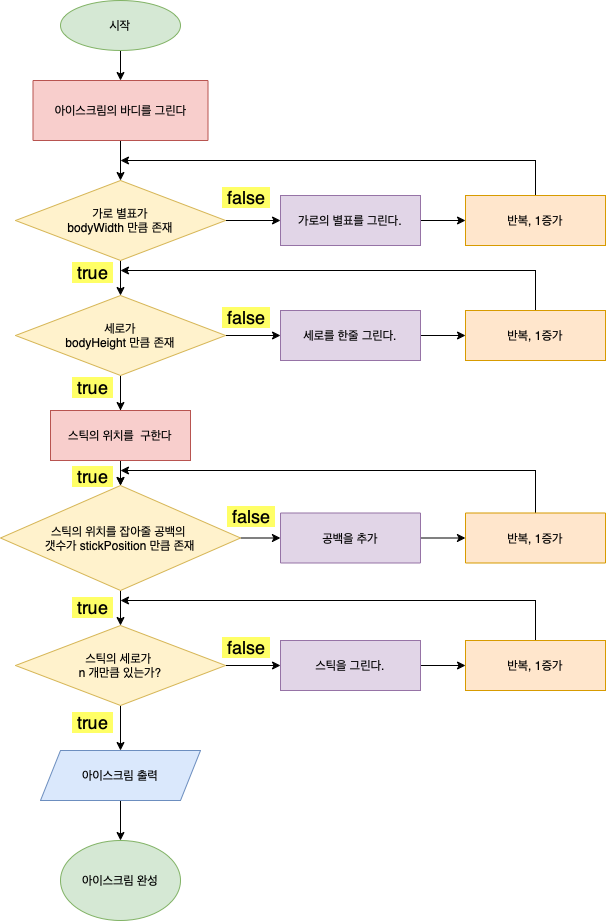

The diagram above was exported from draw.io. Its source (the exported page's mxGraphModel, read from the mxfile embedded in the PNG):
<mxGraphModel dx="673" dy="642" grid="1" gridSize="10" guides="1" tooltips="1" connect="1" arrows="1" fold="1" page="1" pageScale="1" pageWidth="827" pageHeight="1169" math="0" shadow="0">
  <root>
    <mxCell id="0" />
    <mxCell id="1" parent="0" />
    <mxCell id="nZBob90EGn38zo_kW6ve-18" value="" style="edgeStyle=orthogonalEdgeStyle;rounded=0;orthogonalLoop=1;jettySize=auto;html=1;" edge="1" parent="1" source="nZBob90EGn38zo_kW6ve-1" target="nZBob90EGn38zo_kW6ve-15">
      <mxGeometry relative="1" as="geometry" />
    </mxCell>
    <mxCell id="nZBob90EGn38zo_kW6ve-1" value="시작" style="ellipse;whiteSpace=wrap;html=1;fillColor=#d5e8d4;strokeColor=#82b366;" vertex="1" parent="1">
      <mxGeometry x="180" y="20" width="120" height="50" as="geometry" />
    </mxCell>
    <mxCell id="nZBob90EGn38zo_kW6ve-40" value="" style="edgeStyle=orthogonalEdgeStyle;rounded=0;orthogonalLoop=1;jettySize=auto;html=1;" edge="1" parent="1" source="nZBob90EGn38zo_kW6ve-2" target="nZBob90EGn38zo_kW6ve-31">
      <mxGeometry relative="1" as="geometry" />
    </mxCell>
    <mxCell id="nZBob90EGn38zo_kW6ve-56" value="" style="edgeStyle=orthogonalEdgeStyle;rounded=0;orthogonalLoop=1;jettySize=auto;html=1;" edge="1" parent="1" source="nZBob90EGn38zo_kW6ve-2" target="nZBob90EGn38zo_kW6ve-10">
      <mxGeometry relative="1" as="geometry" />
    </mxCell>
    <mxCell id="nZBob90EGn38zo_kW6ve-2" value="가로 별표가&lt;br&gt;bodyWidth 만큼 존재" style="rhombus;whiteSpace=wrap;html=1;fillColor=#fff2cc;strokeColor=#d6b656;" vertex="1" parent="1">
      <mxGeometry x="135" y="200" width="210" height="80" as="geometry" />
    </mxCell>
    <mxCell id="nZBob90EGn38zo_kW6ve-59" value="" style="edgeStyle=orthogonalEdgeStyle;rounded=0;orthogonalLoop=1;jettySize=auto;html=1;" edge="1" parent="1" source="nZBob90EGn38zo_kW6ve-3">
      <mxGeometry relative="1" as="geometry">
        <mxPoint x="240" y="180" as="targetPoint" />
        <Array as="points">
          <mxPoint x="655" y="180" />
          <mxPoint x="240" y="180" />
        </Array>
      </mxGeometry>
    </mxCell>
    <mxCell id="nZBob90EGn38zo_kW6ve-3" value="반복, 1증가" style="rounded=0;whiteSpace=wrap;html=1;fillColor=#ffe6cc;strokeColor=#d79b00;" vertex="1" parent="1">
      <mxGeometry x="585" y="215" width="140" height="50" as="geometry" />
    </mxCell>
    <mxCell id="nZBob90EGn38zo_kW6ve-4" value="아이스크림 완성" style="ellipse;whiteSpace=wrap;html=1;fillColor=#d5e8d4;strokeColor=#82b366;" vertex="1" parent="1">
      <mxGeometry x="180" y="860" width="120" height="80" as="geometry" />
    </mxCell>
    <mxCell id="nZBob90EGn38zo_kW6ve-24" value="" style="edgeStyle=orthogonalEdgeStyle;rounded=0;orthogonalLoop=1;jettySize=auto;html=1;" edge="1" parent="1" source="nZBob90EGn38zo_kW6ve-5" target="nZBob90EGn38zo_kW6ve-4">
      <mxGeometry relative="1" as="geometry" />
    </mxCell>
    <mxCell id="nZBob90EGn38zo_kW6ve-5" value="아이스크림 출력" style="shape=parallelogram;perimeter=parallelogramPerimeter;whiteSpace=wrap;html=1;fixedSize=1;fillColor=#dae8fc;strokeColor=#6c8ebf;" vertex="1" parent="1">
      <mxGeometry x="160" y="770" width="160" height="50" as="geometry" />
    </mxCell>
    <mxCell id="nZBob90EGn38zo_kW6ve-63" value="" style="edgeStyle=orthogonalEdgeStyle;rounded=0;orthogonalLoop=1;jettySize=auto;html=1;" edge="1" parent="1" source="nZBob90EGn38zo_kW6ve-9">
      <mxGeometry relative="1" as="geometry">
        <mxPoint x="240" y="290" as="targetPoint" />
        <Array as="points">
          <mxPoint x="655" y="290" />
        </Array>
      </mxGeometry>
    </mxCell>
    <mxCell id="nZBob90EGn38zo_kW6ve-9" value="반복, 1증가" style="rounded=0;whiteSpace=wrap;html=1;fillColor=#ffe6cc;strokeColor=#d79b00;" vertex="1" parent="1">
      <mxGeometry x="585" y="330" width="140" height="50" as="geometry" />
    </mxCell>
    <mxCell id="nZBob90EGn38zo_kW6ve-51" value="" style="edgeStyle=orthogonalEdgeStyle;rounded=0;orthogonalLoop=1;jettySize=auto;html=1;" edge="1" parent="1" source="nZBob90EGn38zo_kW6ve-10" target="nZBob90EGn38zo_kW6ve-30">
      <mxGeometry relative="1" as="geometry" />
    </mxCell>
    <mxCell id="nZBob90EGn38zo_kW6ve-72" value="" style="edgeStyle=orthogonalEdgeStyle;rounded=0;orthogonalLoop=1;jettySize=auto;html=1;entryX=0.5;entryY=0;entryDx=0;entryDy=0;" edge="1" parent="1" source="nZBob90EGn38zo_kW6ve-10" target="nZBob90EGn38zo_kW6ve-11">
      <mxGeometry relative="1" as="geometry" />
    </mxCell>
    <mxCell id="nZBob90EGn38zo_kW6ve-83" value="" style="edgeStyle=orthogonalEdgeStyle;rounded=0;orthogonalLoop=1;jettySize=auto;html=1;labelBackgroundColor=#FFFF99;fontSize=12;" edge="1" parent="1" source="nZBob90EGn38zo_kW6ve-10" target="nZBob90EGn38zo_kW6ve-12">
      <mxGeometry relative="1" as="geometry" />
    </mxCell>
    <mxCell id="nZBob90EGn38zo_kW6ve-10" value="세로가&lt;br&gt;bodyHeight 만큼 존재" style="rhombus;whiteSpace=wrap;html=1;fillColor=#fff2cc;strokeColor=#d6b656;" vertex="1" parent="1">
      <mxGeometry x="135" y="315" width="210" height="80" as="geometry" />
    </mxCell>
    <mxCell id="nZBob90EGn38zo_kW6ve-84" value="" style="edgeStyle=orthogonalEdgeStyle;rounded=0;orthogonalLoop=1;jettySize=auto;html=1;labelBackgroundColor=#FFFF99;fontSize=12;" edge="1" parent="1" source="nZBob90EGn38zo_kW6ve-11" target="nZBob90EGn38zo_kW6ve-12">
      <mxGeometry relative="1" as="geometry" />
    </mxCell>
    <mxCell id="nZBob90EGn38zo_kW6ve-11" value="스틱의 위치를 &amp;nbsp;구한다" style="rounded=0;whiteSpace=wrap;html=1;fillColor=#f8cecc;strokeColor=#b85450;" vertex="1" parent="1">
      <mxGeometry x="170" y="430" width="140" height="50" as="geometry" />
    </mxCell>
    <mxCell id="nZBob90EGn38zo_kW6ve-73" value="" style="edgeStyle=orthogonalEdgeStyle;rounded=0;orthogonalLoop=1;jettySize=auto;html=1;" edge="1" parent="1" source="nZBob90EGn38zo_kW6ve-12" target="nZBob90EGn38zo_kW6ve-69">
      <mxGeometry relative="1" as="geometry" />
    </mxCell>
    <mxCell id="nZBob90EGn38zo_kW6ve-75" value="" style="edgeStyle=orthogonalEdgeStyle;rounded=0;orthogonalLoop=1;jettySize=auto;html=1;" edge="1" parent="1" source="nZBob90EGn38zo_kW6ve-12" target="nZBob90EGn38zo_kW6ve-14">
      <mxGeometry relative="1" as="geometry" />
    </mxCell>
    <mxCell id="nZBob90EGn38zo_kW6ve-12" value="스틱의 위치를 잡아줄&amp;nbsp;공백의 &lt;br&gt;갯수가&amp;nbsp;stickPosition 만큼 존재" style="rhombus;whiteSpace=wrap;html=1;fillColor=#fff2cc;strokeColor=#d6b656;" vertex="1" parent="1">
      <mxGeometry x="120" y="505" width="240" height="105" as="geometry" />
    </mxCell>
    <mxCell id="nZBob90EGn38zo_kW6ve-79" value="" style="edgeStyle=orthogonalEdgeStyle;rounded=0;orthogonalLoop=1;jettySize=auto;html=1;" edge="1" parent="1" source="nZBob90EGn38zo_kW6ve-13" target="nZBob90EGn38zo_kW6ve-76">
      <mxGeometry relative="1" as="geometry" />
    </mxCell>
    <mxCell id="nZBob90EGn38zo_kW6ve-13" value="스틱을 그린다." style="rounded=0;whiteSpace=wrap;html=1;fillColor=#e1d5e7;strokeColor=#9673a6;" vertex="1" parent="1">
      <mxGeometry x="400" y="660" width="140" height="50" as="geometry" />
    </mxCell>
    <mxCell id="nZBob90EGn38zo_kW6ve-78" value="" style="edgeStyle=orthogonalEdgeStyle;rounded=0;orthogonalLoop=1;jettySize=auto;html=1;" edge="1" parent="1" source="nZBob90EGn38zo_kW6ve-14" target="nZBob90EGn38zo_kW6ve-13">
      <mxGeometry relative="1" as="geometry" />
    </mxCell>
    <mxCell id="nZBob90EGn38zo_kW6ve-80" value="" style="edgeStyle=orthogonalEdgeStyle;rounded=0;orthogonalLoop=1;jettySize=auto;html=1;" edge="1" parent="1" source="nZBob90EGn38zo_kW6ve-14" target="nZBob90EGn38zo_kW6ve-5">
      <mxGeometry relative="1" as="geometry" />
    </mxCell>
    <mxCell id="nZBob90EGn38zo_kW6ve-14" value="스틱의 세로가 &lt;br&gt;n 개만큼 있는가?" style="rhombus;whiteSpace=wrap;html=1;fillColor=#fff2cc;strokeColor=#d6b656;" vertex="1" parent="1">
      <mxGeometry x="135" y="645" width="210" height="80" as="geometry" />
    </mxCell>
    <mxCell id="nZBob90EGn38zo_kW6ve-54" value="" style="edgeStyle=orthogonalEdgeStyle;rounded=0;orthogonalLoop=1;jettySize=auto;html=1;" edge="1" parent="1" source="nZBob90EGn38zo_kW6ve-15" target="nZBob90EGn38zo_kW6ve-2">
      <mxGeometry relative="1" as="geometry" />
    </mxCell>
    <mxCell id="nZBob90EGn38zo_kW6ve-15" value="아이스크림의 바디를 그린다" style="rounded=0;whiteSpace=wrap;html=1;fillColor=#f8cecc;strokeColor=#b85450;" vertex="1" parent="1">
      <mxGeometry x="152.5" y="100" width="175" height="60" as="geometry" />
    </mxCell>
    <mxCell id="nZBob90EGn38zo_kW6ve-64" value="" style="edgeStyle=orthogonalEdgeStyle;rounded=0;orthogonalLoop=1;jettySize=auto;html=1;" edge="1" parent="1" source="nZBob90EGn38zo_kW6ve-30" target="nZBob90EGn38zo_kW6ve-9">
      <mxGeometry relative="1" as="geometry" />
    </mxCell>
    <mxCell id="nZBob90EGn38zo_kW6ve-30" value="세로를 한줄 그린다." style="rounded=0;whiteSpace=wrap;html=1;fillColor=#e1d5e7;strokeColor=#9673a6;" vertex="1" parent="1">
      <mxGeometry x="400" y="330" width="140" height="50" as="geometry" />
    </mxCell>
    <mxCell id="nZBob90EGn38zo_kW6ve-65" value="" style="edgeStyle=orthogonalEdgeStyle;rounded=0;orthogonalLoop=1;jettySize=auto;html=1;" edge="1" parent="1" source="nZBob90EGn38zo_kW6ve-31" target="nZBob90EGn38zo_kW6ve-3">
      <mxGeometry relative="1" as="geometry" />
    </mxCell>
    <mxCell id="nZBob90EGn38zo_kW6ve-31" value="가로의 별표를 그린다." style="rounded=0;whiteSpace=wrap;html=1;fillColor=#e1d5e7;strokeColor=#9673a6;" vertex="1" parent="1">
      <mxGeometry x="400" y="215" width="140" height="50" as="geometry" />
    </mxCell>
    <mxCell id="nZBob90EGn38zo_kW6ve-74" value="" style="edgeStyle=orthogonalEdgeStyle;rounded=0;orthogonalLoop=1;jettySize=auto;html=1;" edge="1" parent="1" source="nZBob90EGn38zo_kW6ve-69" target="nZBob90EGn38zo_kW6ve-70">
      <mxGeometry relative="1" as="geometry" />
    </mxCell>
    <mxCell id="nZBob90EGn38zo_kW6ve-69" value="공백을 추가" style="rounded=0;whiteSpace=wrap;html=1;fillColor=#e1d5e7;strokeColor=#9673a6;" vertex="1" parent="1">
      <mxGeometry x="400" y="532.5" width="140" height="50" as="geometry" />
    </mxCell>
    <mxCell id="nZBob90EGn38zo_kW6ve-71" value="" style="edgeStyle=orthogonalEdgeStyle;rounded=0;orthogonalLoop=1;jettySize=auto;html=1;" edge="1" parent="1" source="nZBob90EGn38zo_kW6ve-70">
      <mxGeometry relative="1" as="geometry">
        <mxPoint x="240" y="490" as="targetPoint" />
        <Array as="points">
          <mxPoint x="655" y="490" />
        </Array>
      </mxGeometry>
    </mxCell>
    <mxCell id="nZBob90EGn38zo_kW6ve-70" value="반복, 1증가" style="rounded=0;whiteSpace=wrap;html=1;fillColor=#ffe6cc;strokeColor=#d79b00;" vertex="1" parent="1">
      <mxGeometry x="585" y="532.5" width="140" height="50" as="geometry" />
    </mxCell>
    <mxCell id="nZBob90EGn38zo_kW6ve-77" value="" style="edgeStyle=orthogonalEdgeStyle;rounded=0;orthogonalLoop=1;jettySize=auto;html=1;" edge="1" parent="1" source="nZBob90EGn38zo_kW6ve-76">
      <mxGeometry relative="1" as="geometry">
        <mxPoint x="240" y="620" as="targetPoint" />
        <Array as="points">
          <mxPoint x="655" y="620" />
          <mxPoint x="240" y="620" />
        </Array>
      </mxGeometry>
    </mxCell>
    <mxCell id="nZBob90EGn38zo_kW6ve-76" value="반복, 1증가" style="rounded=0;whiteSpace=wrap;html=1;fillColor=#ffe6cc;strokeColor=#d79b00;" vertex="1" parent="1">
      <mxGeometry x="585" y="660" width="140" height="50" as="geometry" />
    </mxCell>
    <mxCell id="nZBob90EGn38zo_kW6ve-86" value="&lt;span style=&quot;color: rgb(0, 0, 0); font-family: helvetica; font-size: 18px; font-style: normal; font-weight: 400; letter-spacing: normal; text-align: center; text-indent: 0px; text-transform: none; word-spacing: 0px; background-color: rgb(255, 255, 102); text-decoration: none; display: inline; float: none;&quot;&gt;&amp;nbsp;true&amp;nbsp;&lt;/span&gt;" style="text;whiteSpace=wrap;html=1;fontSize=18;" vertex="1" parent="1">
      <mxGeometry x="190" y="390" width="70" height="40" as="geometry" />
    </mxCell>
    <mxCell id="nZBob90EGn38zo_kW6ve-87" value="&lt;span style=&quot;color: rgb(0, 0, 0); font-family: helvetica; font-size: 18px; font-style: normal; font-weight: 400; letter-spacing: normal; text-align: center; text-indent: 0px; text-transform: none; word-spacing: 0px; background-color: rgb(255, 255, 102); text-decoration: none; display: inline; float: none;&quot;&gt;&amp;nbsp;true&amp;nbsp;&lt;/span&gt;" style="text;whiteSpace=wrap;html=1;fontSize=18;" vertex="1" parent="1">
      <mxGeometry x="190" y="275" width="70" height="40" as="geometry" />
    </mxCell>
    <mxCell id="nZBob90EGn38zo_kW6ve-88" value="&lt;span style=&quot;color: rgb(0, 0, 0); font-family: helvetica; font-size: 18px; font-style: normal; font-weight: 400; letter-spacing: normal; text-align: center; text-indent: 0px; text-transform: none; word-spacing: 0px; background-color: rgb(255, 255, 102); text-decoration: none; display: inline; float: none;&quot;&gt;&amp;nbsp;true&amp;nbsp;&lt;/span&gt;" style="text;whiteSpace=wrap;html=1;fontSize=18;" vertex="1" parent="1">
      <mxGeometry x="190" y="479" width="70" height="40" as="geometry" />
    </mxCell>
    <mxCell id="nZBob90EGn38zo_kW6ve-89" value="&lt;span style=&quot;color: rgb(0, 0, 0); font-family: helvetica; font-size: 18px; font-style: normal; font-weight: 400; letter-spacing: normal; text-align: center; text-indent: 0px; text-transform: none; word-spacing: 0px; background-color: rgb(255, 255, 102); text-decoration: none; display: inline; float: none;&quot;&gt;&amp;nbsp;true&amp;nbsp;&lt;/span&gt;" style="text;whiteSpace=wrap;html=1;fontSize=18;" vertex="1" parent="1">
      <mxGeometry x="190" y="610" width="70" height="40" as="geometry" />
    </mxCell>
    <mxCell id="nZBob90EGn38zo_kW6ve-90" value="&lt;span style=&quot;color: rgb(0, 0, 0); font-family: helvetica; font-size: 18px; font-style: normal; font-weight: 400; letter-spacing: normal; text-align: center; text-indent: 0px; text-transform: none; word-spacing: 0px; background-color: rgb(255, 255, 102); text-decoration: none; display: inline; float: none;&quot;&gt;&amp;nbsp;true&amp;nbsp;&lt;/span&gt;" style="text;whiteSpace=wrap;html=1;fontSize=18;" vertex="1" parent="1">
      <mxGeometry x="190" y="725" width="70" height="40" as="geometry" />
    </mxCell>
    <mxCell id="nZBob90EGn38zo_kW6ve-91" value="&lt;span style=&quot;color: rgb(0 , 0 , 0) ; font-family: &amp;#34;helvetica&amp;#34; ; font-size: 18px ; font-style: normal ; font-weight: 400 ; letter-spacing: normal ; text-align: center ; text-indent: 0px ; text-transform: none ; word-spacing: 0px ; background-color: rgb(255 , 255 , 102) ; text-decoration: none ; display: inline ; float: none&quot;&gt;&amp;nbsp;false&amp;nbsp;&lt;/span&gt;" style="text;whiteSpace=wrap;html=1;fontSize=18;" vertex="1" parent="1">
      <mxGeometry x="340" y="650" width="70" height="40" as="geometry" />
    </mxCell>
    <mxCell id="nZBob90EGn38zo_kW6ve-92" value="&lt;span style=&quot;color: rgb(0 , 0 , 0) ; font-family: &amp;#34;helvetica&amp;#34; ; font-size: 18px ; font-style: normal ; font-weight: 400 ; letter-spacing: normal ; text-align: center ; text-indent: 0px ; text-transform: none ; word-spacing: 0px ; background-color: rgb(255 , 255 , 102) ; text-decoration: none ; display: inline ; float: none&quot;&gt;&amp;nbsp;false&amp;nbsp;&lt;/span&gt;" style="text;whiteSpace=wrap;html=1;fontSize=18;" vertex="1" parent="1">
      <mxGeometry x="345" y="519" width="70" height="40" as="geometry" />
    </mxCell>
    <mxCell id="nZBob90EGn38zo_kW6ve-93" value="&lt;span style=&quot;color: rgb(0 , 0 , 0) ; font-family: &amp;#34;helvetica&amp;#34; ; font-size: 18px ; font-style: normal ; font-weight: 400 ; letter-spacing: normal ; text-align: center ; text-indent: 0px ; text-transform: none ; word-spacing: 0px ; background-color: rgb(255 , 255 , 102) ; text-decoration: none ; display: inline ; float: none&quot;&gt;&amp;nbsp;false&amp;nbsp;&lt;/span&gt;" style="text;whiteSpace=wrap;html=1;fontSize=18;" vertex="1" parent="1">
      <mxGeometry x="340" y="320" width="70" height="40" as="geometry" />
    </mxCell>
    <mxCell id="nZBob90EGn38zo_kW6ve-94" value="&lt;span style=&quot;color: rgb(0 , 0 , 0) ; font-family: &amp;#34;helvetica&amp;#34; ; font-size: 18px ; font-style: normal ; font-weight: 400 ; letter-spacing: normal ; text-align: center ; text-indent: 0px ; text-transform: none ; word-spacing: 0px ; background-color: rgb(255 , 255 , 102) ; text-decoration: none ; display: inline ; float: none&quot;&gt;&amp;nbsp;false&amp;nbsp;&lt;/span&gt;" style="text;whiteSpace=wrap;html=1;fontSize=18;" vertex="1" parent="1">
      <mxGeometry x="340" y="200" width="70" height="40" as="geometry" />
    </mxCell>
  </root>
</mxGraphModel>